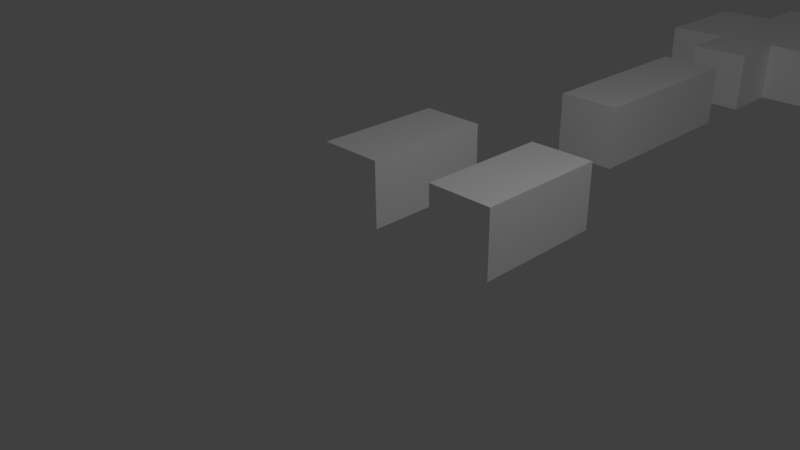 # Source: bullet.blend  (saved by Blender 2.77.0; exported with 4.5.12 LTS)
import bpy
from mathutils import Matrix  # noqa: F401  (used for matrix-valued properties, if any)

bpy.ops.wm.read_factory_settings(use_empty=True)
scene = bpy.context.scene
scene.name = 'Scene'

# ---- collections
col_collection_1 = bpy.data.collections.new('Collection 1'); scene.collection.children.link(col_collection_1)

# ---- materials (node trees are filled in below, after node groups)
mat_palette_001 = bpy.data.materials.new('palette.001')
mat_palette_001.alpha_threshold = 0.0
mat_palette_001.use_transparent_shadow = False
mat_palette_001.diffuse_color = (1.0, 1.0, 1.0, 1.0)
mat_palette_001.specular_color = (0.0, 0.0, 0.0)
mat_palette_001.roughness = 0.5
mat_palette_001.specular_intensity = 1.0

# ---- material node trees

# ---- world
world_world = bpy.data.worlds.new('World'); scene.world = world_world
world_world.color = (0.05088, 0.05088, 0.05088)
world_world.use_sun_shadow = False
world_world.sun_shadow_jitter_overblur = 0.0
world_world.cycles.sampling_method = 'MANUAL'

# ---- cameras
cam_camera_001 = bpy.data.cameras.new('Camera.001')
cam_camera_001.clip_end = 100.0
cam_camera_001.lens = 35.0
cam_camera_001.sensor_width = 32.0
cam_camera_001.sensor_height = 18.0
cam_camera_001.ortho_scale = 7.314
cam_camera_001.dof.focus_distance = 0.0
cam_camera_001.dof.aperture_fstop = 128.0
cam_camera_001.dof.aperture_blades = 6
cam_camera = bpy.data.cameras.new('Camera')
cam_camera.clip_end = 100.0
cam_camera.lens = 35.0
cam_camera.sensor_width = 32.0
cam_camera.sensor_height = 18.0
cam_camera.ortho_scale = 7.314
cam_camera.dof.focus_distance = 0.0
cam_camera.dof.aperture_fstop = 128.0

# ---- lights
light_lamp_001 = bpy.data.lights.new('Lamp.001', 'POINT')
light_lamp_001.transmission_factor = 0.0
light_lamp_001.energy = 100.0
light_lamp_001.shadow_buffer_clip_start = 0.5
light_lamp_001.shadow_soft_size = 0.1
light_lamp_001.shadow_maximum_resolution = 0.006
light_lamp_001.use_absolute_resolution = True
light_lamp = bpy.data.lights.new('Lamp', 'POINT')
light_lamp.transmission_factor = 0.0
light_lamp.cutoff_distance = 30.0
light_lamp.energy = 100.0
light_lamp.shadow_buffer_clip_start = 1.001
light_lamp.shadow_soft_size = 0.1
light_lamp.shadow_maximum_resolution = 0.006
light_lamp.use_absolute_resolution = True

# ---- meshes
me_bullet = bpy.data.meshes.new('bullet')
me_bullet.from_pydata([(-1.5, 1.0, -0.5), (-1.5, 0.0, -2.5), (-1.5, 0.0, -0.5), (-1.5, 1.0, -2.5), (-1.5, 1.0, -9.5), (-1.5, 0.0, -11.5), (-1.5, 0.0, -9.5), (-1.5, 1.0, -11.5), (-0.5, 1.0, -4.5), (-0.5, 0.0, -7.5), (-0.5, 0.0, -4.5), (-0.5, 1.0, -7.5), (-0.5, 1.0, -8.5), (-0.5, 0.0, -9.5), (-0.5, 0.0, -8.5), (-0.5, 1.0, -9.5), (-0.5, 1.0, -11.5), (-0.5, 0.0, -12.5), (-0.5, 0.0, -11.5), (-0.5, 1.0, -12.5), (0.5, 1.0, -0.5), (0.5, 0.0, -2.5), (0.5, 0.0, -0.5), (0.5, 1.0, -2.5), (-0.5, 0.0, -0.5), (-0.5, 0.0, -2.5), (-0.5, 1.0, -0.5), (-0.5, 1.0, -2.5), (0.5, 0.0, -4.5), (0.5, 0.0, -7.5), (0.5, 1.0, -4.5), (0.5, 1.0, -7.5), (0.5, 0.0, -8.5), (0.5, 0.0, -9.5), (0.5, 1.0, -8.5), (0.5, 1.0, -9.5), (0.5, 0.0, -11.5), (0.5, 0.0, -12.5), (0.5, 1.0, -11.5), (0.5, 1.0, -12.5), (1.5, 0.0, -0.5), (1.5, 0.0, -2.5), (1.5, 1.0, -0.5), (1.5, 1.0, -2.5), (1.5, 0.0, -9.5), (1.5, 0.0, -11.5), (1.5, 1.0, -9.5), (1.5, 1.0, -11.5), (-0.5, 0.0, -0.5), (-1.5, 1.0, -0.5), (-1.5, 0.0, -0.5), (-0.5, 1.0, -0.5), (1.5, 0.0, -0.5), (0.5, 1.0, -0.5), (0.5, 0.0, -0.5), (1.5, 1.0, -0.5), (0.5, 0.0, -4.5), (-0.5, 1.0, -4.5), (-0.5, 0.0, -4.5), (0.5, 1.0, -4.5), (0.5, 0.0, -8.5), (-0.5, 1.0, -8.5), (-0.5, 0.0, -8.5), (0.5, 1.0, -8.5), (-0.5, 0.0, -9.5), (-1.5, 1.0, -9.5), (-1.5, 0.0, -9.5), (-0.5, 1.0, -9.5), (1.5, 0.0, -9.5), (0.5, 1.0, -9.5), (0.5, 0.0, -9.5), (1.5, 1.0, -9.5), (-1.5, 0.0, -2.5), (-1.5, 1.0, -2.5), (-0.5, 0.0, -2.5), (-0.5, 1.0, -2.5), (0.5, 0.0, -2.5), (0.5, 1.0, -2.5), (1.5, 0.0, -2.5), (1.5, 1.0, -2.5), (-0.5, 0.0, -7.5), (-0.5, 1.0, -7.5), (0.5, 0.0, -7.5), (0.5, 1.0, -7.5), (-1.5, 0.0, -11.5), (-1.5, 1.0, -11.5), (-0.5, 0.0, -11.5), (-0.5, 1.0, -11.5), (0.5, 0.0, -11.5), (0.5, 1.0, -11.5), (1.5, 0.0, -11.5), (1.5, 1.0, -11.5), (-0.5, 0.0, -12.5), (-0.5, 1.0, -12.5), (0.5, 0.0, -12.5), (0.5, 1.0, -12.5), (-1.5, 0.0, -2.5), (-0.5, 0.0, -0.5), (-1.5, 0.0, -0.5), (-0.5, 0.0, -2.5), (0.5, 0.0, -2.5), (1.5, 0.0, -0.5), (0.5, 0.0, -0.5), (1.5, 0.0, -2.5), (-0.5, 0.0, -7.5), (0.5, 0.0, -4.5), (-0.5, 0.0, -4.5), (0.5, 0.0, -7.5), (-0.5, 0.0, -9.5), (0.5, 0.0, -8.5), (-0.5, 0.0, -8.5), (0.5, 0.0, -9.5), (-1.5, 0.0, -11.5), (1.5, 0.0, -9.5), (-1.5, 0.0, -9.5), (-0.5, 0.0, -11.5), (0.5, 0.0, -11.5), (1.5, 0.0, -11.5), (-0.5, 0.0, -12.5), (0.5, 0.0, -12.5), (-1.5, 1.0, -0.5), (-0.5, 1.0, -0.5), (-1.5, 1.0, -2.5), (-0.5, 1.0, -2.5), (0.5, 1.0, -0.5), (1.5, 1.0, -0.5), (0.5, 1.0, -2.5), (1.5, 1.0, -2.5), (-0.5, 1.0, -4.5), (0.5, 1.0, -4.5), (-0.5, 1.0, -7.5), (0.5, 1.0, -7.5), (-0.5, 1.0, -8.5), (0.5, 1.0, -8.5), (-0.5, 1.0, -9.5), (0.5, 1.0, -9.5), (-1.5, 1.0, -11.5), (1.5, 1.0, -9.5), (-1.5, 1.0, -9.5), (-0.5, 1.0, -11.5), (0.5, 1.0, -11.5), (1.5, 1.0, -11.5), (-0.5, 1.0, -12.5), (0.5, 1.0, -12.5)], [], [(0, 1, 2), (3, 1, 0), (4, 5, 6), (7, 5, 4), (8, 9, 10), (11, 9, 8), (12, 13, 14), (15, 13, 12), (16, 17, 18), (19, 17, 16), (20, 21, 22), (23, 21, 20), (24, 25, 26), (26, 25, 27), (28, 29, 30), (30, 29, 31), (32, 33, 34), (34, 33, 35), (36, 37, 38), (38, 37, 39), (40, 41, 42), (42, 41, 43), (44, 45, 46), (46, 45, 47), (48, 49, 50), (51, 49, 48), (52, 53, 54), (55, 53, 52), (56, 57, 58), (59, 57, 56), (60, 61, 62), (63, 61, 60), (64, 65, 66), (67, 65, 64), (68, 69, 70), (71, 69, 68), (72, 73, 74), (74, 73, 75), (76, 77, 78), (78, 77, 79), (80, 81, 82), (82, 81, 83), (84, 85, 86), (86, 85, 87), (88, 89, 90), (90, 89, 91), (92, 93, 94), (94, 93, 95), (96, 97, 98), (99, 97, 96), (100, 101, 102), (103, 101, 100), (104, 105, 106), (107, 105, 104), (108, 109, 110), (111, 109, 108), (112, 111, 108), (112, 113, 111), (112, 108, 114), (115, 113, 112), (116, 113, 115), (117, 113, 116), (118, 116, 115), (119, 116, 118), (120, 121, 122), (122, 121, 123), (124, 125, 126), (126, 125, 127), (128, 129, 130), (130, 129, 131), (132, 133, 134), (134, 133, 135), (134, 135, 136), (135, 137, 136), (138, 134, 136), (136, 137, 139), (139, 137, 140), (140, 137, 141), (139, 140, 142), (142, 140, 143)])
me_bullet.polygons.foreach_set('use_smooth', [True] * 80)
_uv = me_bullet.uv_layers.new(name='UVMap')
_uv.uv.foreach_set('vector', [0.5566, 0.4425, 0.7771, 0.5527, 0.5566, 0.5527, 0.7771, 0.4425, 0.7771, 0.5527, 0.5566, 0.4425, 0.0004851, 0.9947, 0.1107, 0.7742, 0.1107, 0.9947, 0.0004851, 0.7742, 0.1107, 0.7742, 0.0004851, 0.9947, 0.0004851, 0.7732, 0.1107, 0.4425, 0.1107, 0.7732, 0.0004851, 0.4425, 0.1107, 0.4425, 0.0004851, 0.7732, 0.7751, 0.222, 0.8854, 0.3322, 0.7751, 0.3322, 0.8854, 0.222, 0.8854, 0.3322, 0.7751, 0.222, 0.5556, 0.7751, 0.4454, 0.8854, 0.4454, 0.7751, 0.5556, 0.8854, 0.4454, 0.8854, 0.5556, 0.7751, 0.6639, 0.221, 0.7742, 0.0004851, 0.7742, 0.221, 0.6639, 0.0004851, 0.7742, 0.0004851, 0.6639, 0.221, 0.7751, 0.221, 0.7751, 0.0004851, 0.8854, 0.221, 0.8854, 0.221, 0.7751, 0.0004851, 0.8854, 0.0004851, 0.2229, 0.7732, 0.2229, 0.4425, 0.3332, 0.7732, 0.3332, 0.7732, 0.2229, 0.4425, 0.3332, 0.4425, 0.3341, 0.8844, 0.3341, 0.7742, 0.4444, 0.8844, 0.4444, 0.8844, 0.3341, 0.7742, 0.4444, 0.7742, 0.2229, 0.8844, 0.2229, 0.7742, 0.3332, 0.8844, 0.3332, 0.8844, 0.2229, 0.7742, 0.3332, 0.7742, 0.6668, 0.8844, 0.6668, 0.6639, 0.7771, 0.8844, 0.7771, 0.8844, 0.6668, 0.6639, 0.7771, 0.6639, 0.1117, 0.9947, 0.1117, 0.7742, 0.222, 0.9947, 0.222, 0.9947, 0.1117, 0.7742, 0.222, 0.7742, 0.5556, 0.8864, 0.4454, 0.9966, 0.4454, 0.8864, 0.5556, 0.9966, 0.4454, 0.9966, 0.5556, 0.8864, 0.9966, 0.222, 0.8864, 0.3322, 0.8864, 0.222, 0.9966, 0.3322, 0.8864, 0.3322, 0.9966, 0.222, 0.9995, 0.4425, 0.8893, 0.5527, 0.8893, 0.4425, 0.9995, 0.5527, 0.8893, 0.5527, 0.9995, 0.4425, 0.4444, 0.8854, 0.3341, 0.9956, 0.3341, 0.8854, 0.4444, 0.9956, 0.3341, 0.9956, 0.4444, 0.8854, 0.3332, 0.8854, 0.2229, 0.9956, 0.2229, 0.8854, 0.3332, 0.9956, 0.2229, 0.9956, 0.3332, 0.8854, 0.8883, 0.8854, 0.778, 0.9956, 0.778, 0.8854, 0.8883, 0.9956, 0.778, 0.9956, 0.8883, 0.8854, 0.8864, 0.0004851, 0.9966, 0.0004851, 0.8864, 0.1107, 0.8864, 0.1107, 0.9966, 0.0004851, 0.9966, 0.1107, 0.6668, 0.8854, 0.7771, 0.8854, 0.6668, 0.9956, 0.6668, 0.9956, 0.7771, 0.8854, 0.7771, 0.9956, 0.8893, 0.6639, 0.8893, 0.5537, 0.9995, 0.6639, 0.9995, 0.6639, 0.8893, 0.5537, 0.9995, 0.5537, 0.8893, 0.6649, 0.9995, 0.6649, 0.8893, 0.7751, 0.8893, 0.7751, 0.9995, 0.6649, 0.9995, 0.7751, 0.8893, 0.7761, 0.9995, 0.7761, 0.8893, 0.8864, 0.8893, 0.8864, 0.9995, 0.7761, 0.9995, 0.8864, 0.6639, 0.3322, 0.6639, 0.222, 0.7742, 0.3322, 0.7742, 0.3322, 0.6639, 0.222, 0.7742, 0.222, 0.778, 0.4425, 0.8883, 0.6629, 0.778, 0.6629, 0.8883, 0.4425, 0.8883, 0.6629, 0.778, 0.4425, 0.778, 0.6639, 0.8883, 0.8844, 0.778, 0.8844, 0.8883, 0.6639, 0.8883, 0.8844, 0.778, 0.6639, 0.3341, 0.4425, 0.4444, 0.7732, 0.3341, 0.7732, 0.4444, 0.4425, 0.4444, 0.7732, 0.3341, 0.4425, 0.4425, 0.3312, 0.5527, 0.4415, 0.4425, 0.4415, 0.5527, 0.3312, 0.5527, 0.4415, 0.4425, 0.3312, 0.3322, 0.1107, 0.5527, 0.3312, 0.4425, 0.3312, 0.3322, 0.1107, 0.6629, 0.3312, 0.5527, 0.3312, 0.3322, 0.1107, 0.4425, 0.3312, 0.3322, 0.3312, 0.4425, 0.1107, 0.6629, 0.3312, 0.3322, 0.1107, 0.5527, 0.1107, 0.6629, 0.3312, 0.4425, 0.1107, 0.6629, 0.1107, 0.6629, 0.3312, 0.5527, 0.1107, 0.4425, 0.0004851, 0.5527, 0.1107, 0.4425, 0.1107, 0.5527, 0.0004852, 0.5527, 0.1107, 0.4425, 0.0004851, 0.4454, 0.7742, 0.4454, 0.6639, 0.6659, 0.7742, 0.6659, 0.7742, 0.4454, 0.6639, 0.6659, 0.6639, 0.5556, 0.6629, 0.4454, 0.6629, 0.5556, 0.4425, 0.5556, 0.4425, 0.4454, 0.6629, 0.4454, 0.4425, 0.222, 0.7732, 0.1117, 0.7732, 0.222, 0.4425, 0.222, 0.4425, 0.1117, 0.7732, 0.1117, 0.4425, 0.221, 0.4415, 0.1107, 0.4415, 0.221, 0.3312, 0.221, 0.3312, 0.1107, 0.4415, 0.1107, 0.3312, 0.221, 0.3312, 0.1107, 0.3312, 0.3312, 0.1107, 0.1107, 0.3312, 0.0004851, 0.3312, 0.3312, 0.1107, 0.3312, 0.3312, 0.221, 0.3312, 0.3312, 0.1107, 0.3312, 0.1107, 0.0004851, 0.3312, 0.221, 0.1107, 0.221, 0.1107, 0.0004851, 0.3312, 0.1107, 0.1107, 0.1107, 0.1107, 0.0004851, 0.3312, 0.0004852, 0.1107, 0.221, 0.1107, 0.1107, 0.1107, 0.221, 0.0004852, 0.221, 0.0004852, 0.1107, 0.1107, 0.1107, 0.0004851])
me_bullet.materials.append(mat_palette_001)
me_bullet.use_remesh_preserve_volume = False
me_bullet.use_remesh_preserve_attributes = False
me_bullet.use_mirror_vertex_groups = False
me_bullet.update()
me_bullet.normals_split_custom_set([tuple(v) for v in zip(*[iter([-1.0, 0.0, 0.0, -1.0, 0.0, 0.0, -1.0, 0.0, 0.0, -1.0, 0.0, 0.0, -1.0, 0.0, 0.0, -1.0, 0.0, 0.0, -1.0, 0.0, 0.0, -1.0, 0.0, 0.0, -1.0, 0.0, 0.0, -1.0, 0.0, 0.0, -1.0, 0.0, 0.0, -1.0, 0.0, 0.0, -1.0, 0.0, 0.0, -1.0, 0.0, 0.0, -1.0, 0.0, 0.0, -1.0, 0.0, 0.0, -1.0, 0.0, 0.0, -1.0, 0.0, 0.0, -1.0, 0.0, 0.0, -1.0, 0.0, 0.0, -1.0, 0.0, 0.0, -1.0, 0.0, 0.0, -1.0, 0.0, 0.0, -1.0, 0.0, 0.0, -1.0, 0.0, 0.0, -1.0, 0.0, 0.0, -1.0, 0.0, 0.0, -1.0, 0.0, 0.0, -1.0, 0.0, 0.0, -1.0, 0.0, 0.0, -1.0, 0.0, 0.0, -1.0, 0.0, 0.0, -1.0, 0.0, 0.0, -1.0, 0.0, 0.0, -1.0, 0.0, 0.0, -1.0, 0.0, 0.0, 1.0, 0.0, 0.0, 1.0, 0.0, 0.0, 1.0, 0.0, 0.0, 1.0, 0.0, 0.0, 1.0, 0.0, 0.0, 1.0, 0.0, 0.0, 1.0, 0.0, 0.0, 1.0, 0.0, 0.0, 1.0, 0.0, 0.0, 1.0, 0.0, 0.0, 1.0, 0.0, 0.0, 1.0, 0.0, 0.0, 1.0, 0.0, 0.0, 1.0, 0.0, 0.0, 1.0, 0.0, 0.0, 1.0, 0.0, 0.0, 1.0, 0.0, 0.0, 1.0, 0.0, 0.0, 1.0, 0.0, 0.0, 1.0, 0.0, 0.0, 1.0, 0.0, 0.0, 1.0, 0.0, 0.0, 1.0, 0.0, 0.0, 1.0, 0.0, 0.0, 1.0, 0.0, 0.0, 1.0, 0.0, 0.0, 1.0, 0.0, 0.0, 1.0, 0.0, 0.0, 1.0, 0.0, 0.0, 1.0, 0.0, 0.0, 1.0, 0.0, 0.0, 1.0, 0.0, 0.0, 1.0, 0.0, 0.0, 1.0, 0.0, 0.0, 1.0, 0.0, 0.0, 1.0, 0.0, 0.0, 0.0, 0.0, 1.0, 0.0, 0.0, 1.0, 0.0, 0.0, 1.0, 0.0, 0.0, 1.0, 0.0, 0.0, 1.0, 0.0, 0.0, 1.0, 0.0, 0.0, 1.0, 0.0, 0.0, 1.0, 0.0, 0.0, 1.0, 0.0, 0.0, 1.0, 0.0, 0.0, 1.0, 0.0, 0.0, 1.0, 0.0, 0.0, 1.0, 0.0, 0.0, 1.0, 0.0, 0.0, 1.0, 0.0, 0.0, 1.0, 0.0, 0.0, 1.0, 0.0, 0.0, 1.0, 0.0, 0.0, 1.0, 0.0, 0.0, 1.0, 0.0, 0.0, 1.0, 0.0, 0.0, 1.0, 0.0, 0.0, 1.0, 0.0, 0.0, 1.0, 0.0, 0.0, 1.0, 0.0, 0.0, 1.0, 0.0, 0.0, 1.0, 0.0, 0.0, 1.0, 0.0, 0.0, 1.0, 0.0, 0.0, 1.0, 0.0, 0.0, 1.0, 0.0, 0.0, 1.0, 0.0, 0.0, 1.0, 0.0, 0.0, 1.0, 0.0, 0.0, 1.0, 0.0, 0.0, 1.0, 0.0, 0.0, -1.0, 0.0, 0.0, -1.0, 0.0, 0.0, -1.0, 0.0, 0.0, -1.0, 0.0, 0.0, -1.0, 0.0, 0.0, -1.0, 0.0, 0.0, -1.0, 0.0, 0.0, -1.0, 0.0, 0.0, -1.0, 0.0, 0.0, -1.0, 0.0, 0.0, -1.0, 0.0, 0.0, -1.0, 0.0, 0.0, -1.0, 0.0, 0.0, -1.0, 0.0, 0.0, -1.0, 0.0, 0.0, -1.0, 0.0, 0.0, -1.0, 0.0, 0.0, -1.0, 0.0, 0.0, -1.0, 0.0, 0.0, -1.0, 0.0, 0.0, -1.0, 0.0, 0.0, -1.0, 0.0, 0.0, -1.0, 0.0, 0.0, -1.0, 0.0, 0.0, -1.0, 0.0, 0.0, -1.0, 0.0, 0.0, -1.0, 0.0, 0.0, -1.0, 0.0, 0.0, -1.0, 0.0, 0.0, -1.0, 0.0, 0.0, -1.0, 0.0, 0.0, -1.0, 0.0, 0.0, -1.0, 0.0, 0.0, -1.0, 0.0, 0.0, -1.0, 0.0, 0.0, -1.0, 0.0, -1.0, 0.0, 0.0, -1.0, 0.0, 0.0, -1.0, 0.0, 0.0, -1.0, 0.0, 0.0, -1.0, 0.0, 0.0, -1.0, 0.0, 0.0, -1.0, 0.0, 0.0, -1.0, 0.0, 0.0, -1.0, 0.0, 0.0, -1.0, 0.0, 0.0, -1.0, 0.0, 0.0, -1.0, 0.0, 0.0, -1.0, 0.0, 0.0, -1.0, 0.0, 0.0, -1.0, 0.0, 0.0, -1.0, 0.0, 0.0, -1.0, 0.0, 0.0, -1.0, 0.0, 0.0, -1.0, 0.0, 0.0, -1.0, 0.0, 0.0, -1.0, 0.0, 0.0, -1.0, 0.0, 0.0, -1.0, 0.0, 0.0, -1.0, 0.0, 0.0, -1.0, 0.0, 0.0, -1.0, 0.0, 0.0, -1.0, 0.0, 0.0, -1.0, 0.0, 0.0, -1.0, 0.0, 0.0, -1.0, 0.0, 0.0, -1.0, 0.0, 0.0, -1.0, 0.0, 0.0, -1.0, 0.0, 0.0, -1.0, 0.0, 0.0, -1.0, 0.0, 0.0, -1.0, 0.0, 0.0, -1.0, 0.0, 0.0, -1.0, 0.0, 0.0, -1.0, 0.0, 0.0, -1.0, 0.0, 0.0, -1.0, 0.0, 0.0, -1.0, 0.0, 0.0, -1.0, 0.0, 0.0, -1.0, 0.0, 0.0, -1.0, 0.0, 0.0, -1.0, 0.0, 0.0, -1.0, 0.0, 0.0, -1.0, 0.0, 0.0, 1.0, 0.0, 0.0, 1.0, 0.0, 0.0, 1.0, 0.0, 0.0, 1.0, 0.0, 0.0, 1.0, 0.0, 0.0, 1.0, 0.0, 0.0, 1.0, 0.0, 0.0, 1.0, 0.0, 0.0, 1.0, 0.0, 0.0, 1.0, 0.0, 0.0, 1.0, 0.0, 0.0, 1.0, 0.0, 0.0, 1.0, 0.0, 0.0, 1.0, 0.0, 0.0, 1.0, 0.0, 0.0, 1.0, 0.0, 0.0, 1.0, 0.0, 0.0, 1.0, 0.0, 0.0, 1.0, 0.0, 0.0, 1.0, 0.0, 0.0, 1.0, 0.0, 0.0, 1.0, 0.0, 0.0, 1.0, 0.0, 0.0, 1.0, 0.0, 0.0, 1.0, 0.0, 0.0, 1.0, 0.0, 0.0, 1.0, 0.0, 0.0, 1.0, 0.0, 0.0, 1.0, 0.0, 0.0, 1.0, 0.0, 0.0, 1.0, 0.0, 0.0, 1.0, 0.0, 0.0, 1.0, 0.0, 0.0, 1.0, 0.0, 0.0, 1.0, 0.0, 0.0, 1.0, 0.0, 0.0, 1.0, 0.0, 0.0, 1.0, 0.0, 0.0, 1.0, 0.0, 0.0, 1.0, 0.0, 0.0, 1.0, 0.0, 0.0, 1.0, 0.0, 0.0, 1.0, 0.0, 0.0, 1.0, 0.0, 0.0, 1.0, 0.0, 0.0, 1.0, 0.0, 0.0, 1.0, 0.0, 0.0, 1.0, 0.0])] * 3)])

# ---- objects
ob_camera_001 = bpy.data.objects.new('Camera.001', cam_camera_001)
ob_lamp_001 = bpy.data.objects.new('Lamp.001', light_lamp_001)
ob_bullet = bpy.data.objects.new('bullet', me_bullet)
ob_lamp = bpy.data.objects.new('Lamp', light_lamp)
ob_camera = bpy.data.objects.new('Camera', cam_camera)

# ---- transforms, parenting, visibility, modifiers, constraints
ob_camera_001.location = (7.481, -6.508, 5.344)
ob_camera_001.rotation_euler = (1.109, 0.01082, 0.8149)
ob_camera_001.color = (0.8, 0.8, 0.8, 1.0)
ob_camera_001.lineart.crease_threshold = 0.0
ob_lamp_001.location = (4.076, 1.005, 5.904)
ob_lamp_001.rotation_euler = (0.6503, 0.05522, 1.866)
ob_lamp_001.color = (0.8, 0.8, 0.8, 1.0)
ob_lamp_001.lineart.crease_threshold = 0.0
ob_bullet.location = (0.0, 0.0, 0.0)
ob_bullet.rotation_euler = (1.571, -0.0, 0.0)
ob_bullet.color = (0.8, 0.8, 0.8, 1.0)
ob_bullet.lineart.crease_threshold = 0.0
ob_lamp.location = (4.076, 1.005, 5.904)
ob_lamp.rotation_euler = (0.6503, 0.05522, 1.866)
ob_lamp.lock_rotations_4d = False
ob_lamp.empty_display_type = 'ARROWS'
ob_lamp.color = (0.0, 0.0, 0.0, 0.0)
ob_lamp.lineart.crease_threshold = 0.0
ob_camera.location = (7.481, -6.508, 5.344)
ob_camera.rotation_euler = (1.109, 0.01082, 0.8149)
ob_camera.lock_rotations_4d = False
ob_camera.empty_display_type = 'ARROWS'
ob_camera.color = (0.0, 0.0, 0.0, 0.0)
ob_camera.display_type = 'WIRE'
ob_camera.lineart.crease_threshold = 0.0

# ---- collection membership
col_collection_1.objects.link(ob_camera_001)
col_collection_1.objects.link(ob_lamp_001)
col_collection_1.objects.link(ob_bullet)
col_collection_1.objects.link(ob_lamp)
col_collection_1.objects.link(ob_camera)

# ---- scene / render settings (as saved in the file)
scene.camera = ob_camera
scene.frame_start = 1; scene.frame_end = 250; scene.frame_set(1)
scene.render.engine = 'BLENDER_EEVEE_NEXT'
scene.render.resolution_percentage = 50
scene.render.dither_intensity = 0.0
scene.cycles.use_denoising = False
scene.cycles.samples = 128
scene.cycles.sampling_pattern = 'TABULATED_SOBOL'
scene.cycles.light_sampling_threshold = 0.0
scene.cycles.use_adaptive_sampling = False
scene.cycles.use_light_tree = False
scene.cycles.blur_glossy = 0.0
scene.cycles.sample_clamp_indirect = 0.0
scene.view_settings.view_transform = 'Standard'
bpy.context.view_layer.update()
